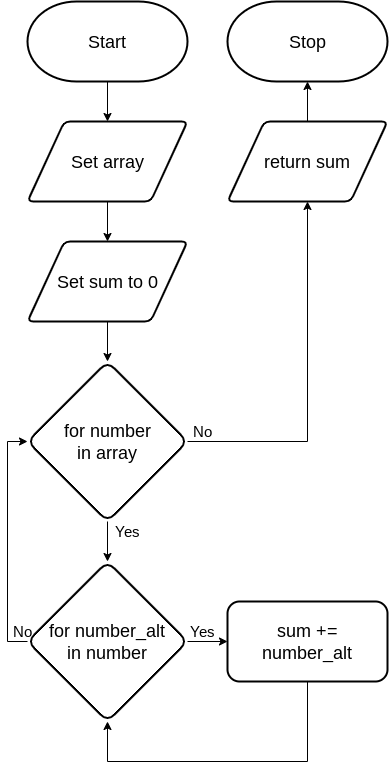

The diagram above was exported from draw.io. Its source (the exported page's mxGraphModel, read from the mxfile embedded in the PNG):
<mxGraphModel dx="899" dy="1750" grid="1" gridSize="10" guides="1" tooltips="1" connect="1" arrows="1" fold="1" page="1" pageScale="1" pageWidth="827" pageHeight="1169" math="0" shadow="0">
  <root>
    <mxCell id="0" />
    <mxCell id="1" parent="0" />
    <mxCell id="282" style="edgeStyle=orthogonalEdgeStyle;rounded=0;html=1;entryX=0.5;entryY=0;entryDx=0;entryDy=0;fontSize=15;" parent="1" source="24" target="193" edge="1">
      <mxGeometry relative="1" as="geometry" />
    </mxCell>
    <mxCell id="24" value="&lt;font style=&quot;font-size: 18px&quot;&gt;Start&lt;/font&gt;" style="strokeWidth=2;html=1;shape=mxgraph.flowchart.terminator;whiteSpace=wrap;" parent="1" vertex="1">
      <mxGeometry x="40" width="160" height="80" as="geometry" />
    </mxCell>
    <mxCell id="25" value="&lt;font style=&quot;font-size: 18px&quot;&gt;Stop&lt;/font&gt;" style="strokeWidth=2;html=1;shape=mxgraph.flowchart.terminator;whiteSpace=wrap;" parent="1" vertex="1">
      <mxGeometry x="240" width="160" height="80" as="geometry" />
    </mxCell>
    <mxCell id="277" style="edgeStyle=none;html=1;entryX=0.5;entryY=0;entryDx=0;entryDy=0;fontSize=18;" parent="1" source="193" target="276" edge="1">
      <mxGeometry relative="1" as="geometry" />
    </mxCell>
    <mxCell id="193" value="Set array" style="shape=parallelogram;html=1;strokeWidth=2;perimeter=parallelogramPerimeter;whiteSpace=wrap;rounded=1;arcSize=12;size=0.23;fontSize=18;" parent="1" vertex="1">
      <mxGeometry x="40" y="120" width="160" height="80" as="geometry" />
    </mxCell>
    <mxCell id="279" style="edgeStyle=none;html=1;entryX=0.5;entryY=0;entryDx=0;entryDy=0;fontSize=15;" parent="1" source="212" edge="1">
      <mxGeometry relative="1" as="geometry">
        <mxPoint x="120" y="560" as="targetPoint" />
      </mxGeometry>
    </mxCell>
    <mxCell id="212" value="&lt;font style=&quot;font-size: 18px;&quot;&gt;for number&lt;br style=&quot;font-size: 18px;&quot;&gt;in array&lt;br style=&quot;font-size: 18px;&quot;&gt;&lt;/font&gt;" style="rhombus;whiteSpace=wrap;html=1;rounded=1;fontFamily=Helvetica;fontSize=18;fontColor=default;strokeColor=default;strokeWidth=2;fillColor=default;" parent="1" vertex="1">
      <mxGeometry x="40" y="360" width="160" height="160" as="geometry" />
    </mxCell>
    <mxCell id="215" value="&lt;font style=&quot;font-size: 15px&quot;&gt;Yes&lt;/font&gt;" style="text;html=1;align=center;verticalAlign=middle;resizable=0;points=[];autosize=1;strokeColor=none;fillColor=none;fontSize=8;fontFamily=Helvetica;fontColor=default;" parent="1" vertex="1">
      <mxGeometry x="120" y="520" width="40" height="20" as="geometry" />
    </mxCell>
    <mxCell id="218" value="&lt;font style=&quot;font-size: 15px&quot;&gt;No&lt;br&gt;&lt;/font&gt;" style="text;html=1;align=center;verticalAlign=middle;resizable=0;points=[];autosize=1;strokeColor=none;fillColor=none;fontSize=8;fontFamily=Helvetica;fontColor=default;" parent="1" vertex="1">
      <mxGeometry x="200" y="420" width="30" height="20" as="geometry" />
    </mxCell>
    <mxCell id="280" style="edgeStyle=orthogonalEdgeStyle;html=1;entryX=0;entryY=0.5;entryDx=0;entryDy=0;fontSize=15;rounded=0;exitX=0;exitY=0.5;exitDx=0;exitDy=0;" parent="1" source="286" target="212" edge="1">
      <mxGeometry relative="1" as="geometry">
        <Array as="points">
          <mxPoint x="20" y="640" />
          <mxPoint x="20" y="440" />
        </Array>
        <mxPoint x="40" y="600" as="sourcePoint" />
      </mxGeometry>
    </mxCell>
    <mxCell id="283" style="edgeStyle=orthogonalEdgeStyle;rounded=0;html=1;entryX=0.5;entryY=1;entryDx=0;entryDy=0;fontSize=15;exitX=1;exitY=0.5;exitDx=0;exitDy=0;" parent="1" source="212" target="281" edge="1">
      <mxGeometry relative="1" as="geometry" />
    </mxCell>
    <mxCell id="278" style="edgeStyle=none;html=1;entryX=0.5;entryY=0;entryDx=0;entryDy=0;fontSize=15;" parent="1" source="276" target="212" edge="1">
      <mxGeometry relative="1" as="geometry" />
    </mxCell>
    <mxCell id="276" value="Set sum to 0" style="shape=parallelogram;html=1;strokeWidth=2;perimeter=parallelogramPerimeter;whiteSpace=wrap;rounded=1;arcSize=12;size=0.23;fontSize=18;" parent="1" vertex="1">
      <mxGeometry x="40" y="240" width="160" height="80" as="geometry" />
    </mxCell>
    <mxCell id="284" style="edgeStyle=none;html=1;entryX=0.5;entryY=1;entryDx=0;entryDy=0;entryPerimeter=0;" parent="1" source="281" target="25" edge="1">
      <mxGeometry relative="1" as="geometry">
        <mxPoint x="320" y="90" as="targetPoint" />
      </mxGeometry>
    </mxCell>
    <mxCell id="281" value="return sum" style="shape=parallelogram;html=1;strokeWidth=2;perimeter=parallelogramPerimeter;whiteSpace=wrap;rounded=1;arcSize=12;size=0.23;fontSize=18;" parent="1" vertex="1">
      <mxGeometry x="240" y="120" width="160" height="80" as="geometry" />
    </mxCell>
    <mxCell id="289" style="edgeStyle=orthogonalEdgeStyle;html=1;entryX=0.5;entryY=1;entryDx=0;entryDy=0;rounded=0;" edge="1" parent="1" source="285" target="286">
      <mxGeometry relative="1" as="geometry">
        <Array as="points">
          <mxPoint x="320" y="760" />
          <mxPoint x="120" y="760" />
        </Array>
      </mxGeometry>
    </mxCell>
    <mxCell id="285" value="sum +=&lt;br&gt;number_alt" style="rounded=1;whiteSpace=wrap;html=1;strokeWidth=2;fontSize=18;" vertex="1" parent="1">
      <mxGeometry x="240" y="600" width="160" height="80" as="geometry" />
    </mxCell>
    <mxCell id="287" style="edgeStyle=none;html=1;" edge="1" parent="1" source="286" target="285">
      <mxGeometry relative="1" as="geometry" />
    </mxCell>
    <mxCell id="286" value="&lt;font style=&quot;font-size: 18px&quot;&gt;for number_alt&lt;br style=&quot;font-size: 18px&quot;&gt;in number&lt;br style=&quot;font-size: 18px&quot;&gt;&lt;/font&gt;" style="rhombus;whiteSpace=wrap;html=1;rounded=1;fontFamily=Helvetica;fontSize=18;fontColor=default;strokeColor=default;strokeWidth=2;fillColor=default;" vertex="1" parent="1">
      <mxGeometry x="40" y="560" width="160" height="160" as="geometry" />
    </mxCell>
    <mxCell id="288" value="&lt;font style=&quot;font-size: 15px&quot;&gt;Yes&lt;/font&gt;" style="text;html=1;align=center;verticalAlign=middle;resizable=0;points=[];autosize=1;strokeColor=none;fillColor=none;fontSize=8;fontFamily=Helvetica;fontColor=default;" vertex="1" parent="1">
      <mxGeometry x="195" y="620" width="40" height="20" as="geometry" />
    </mxCell>
    <mxCell id="290" value="&lt;font style=&quot;font-size: 15px&quot;&gt;No&lt;br&gt;&lt;/font&gt;" style="text;html=1;align=center;verticalAlign=middle;resizable=0;points=[];autosize=1;strokeColor=none;fillColor=none;fontSize=8;fontFamily=Helvetica;fontColor=default;" vertex="1" parent="1">
      <mxGeometry x="20" y="620" width="30" height="20" as="geometry" />
    </mxCell>
  </root>
</mxGraphModel>